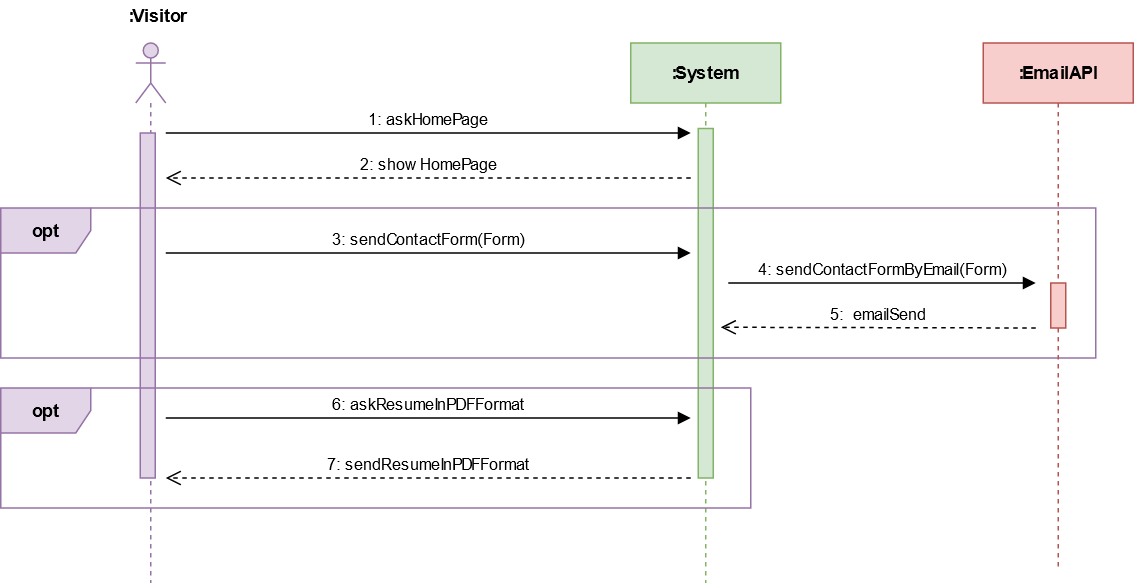

The diagram above was exported from draw.io. Its source (the exported page's mxGraphModel, read from the mxfile embedded in the PNG):
<mxGraphModel dx="2375" dy="813" grid="1" gridSize="10" guides="1" tooltips="1" connect="1" arrows="1" fold="1" page="1" pageScale="1" pageWidth="827" pageHeight="1169" math="0" shadow="0">
  <root>
    <mxCell id="0" />
    <mxCell id="1" parent="0" />
    <mxCell id="1955cf913e30859d-1" value="" style="shape=umlLifeline;participant=umlActor;perimeter=lifelinePerimeter;whiteSpace=wrap;html=1;container=1;collapsible=0;recursiveResize=0;verticalAlign=top;spacingTop=36;labelBackgroundColor=#ffffff;outlineConnect=0;fillColor=#e1d5e7;strokeColor=#9673a6;" parent="1" vertex="1">
      <mxGeometry x="70" y="30" width="20" height="360" as="geometry" />
    </mxCell>
    <mxCell id="1955cf913e30859d-3" value="" style="html=1;points=[];perimeter=orthogonalPerimeter;fillColor=#e1d5e7;strokeColor=#9673a6;" parent="1955cf913e30859d-1" vertex="1">
      <mxGeometry x="3" y="60" width="10" height="230" as="geometry" />
    </mxCell>
    <mxCell id="1955cf913e30859d-2" value="&lt;b&gt;:System&lt;/b&gt;" style="shape=umlLifeline;perimeter=lifelinePerimeter;whiteSpace=wrap;html=1;container=1;collapsible=0;recursiveResize=0;outlineConnect=0;fillColor=#d5e8d4;strokeColor=#82b366;" parent="1" vertex="1">
      <mxGeometry x="400" y="30" width="100" height="360" as="geometry" />
    </mxCell>
    <mxCell id="1955cf913e30859d-4" value="" style="html=1;points=[];perimeter=orthogonalPerimeter;fillColor=#d5e8d4;strokeColor=#82b366;" parent="1955cf913e30859d-2" vertex="1">
      <mxGeometry x="45" y="57" width="10" height="233" as="geometry" />
    </mxCell>
    <mxCell id="1955cf913e30859d-5" value="&lt;b&gt;:Visitor&lt;/b&gt;" style="text;html=1;resizable=0;points=[];autosize=1;align=left;verticalAlign=top;spacingTop=-4;" parent="1" vertex="1">
      <mxGeometry x="63" y="2" width="60" height="20" as="geometry" />
    </mxCell>
    <mxCell id="1955cf913e30859d-10" value="1: askHomePage" style="html=1;verticalAlign=bottom;endArrow=block;" parent="1" edge="1">
      <mxGeometry width="80" relative="1" as="geometry">
        <mxPoint x="90" y="90" as="sourcePoint" />
        <mxPoint x="440" y="90" as="targetPoint" />
      </mxGeometry>
    </mxCell>
    <mxCell id="1955cf913e30859d-12" value="2: showHomePage" style="html=1;verticalAlign=bottom;endArrow=open;dashed=1;endSize=8;" parent="1" edge="1">
      <mxGeometry relative="1" as="geometry">
        <mxPoint x="440" y="120" as="sourcePoint" />
        <mxPoint x="90" y="120" as="targetPoint" />
      </mxGeometry>
    </mxCell>
    <mxCell id="1955cf913e30859d-13" value="&lt;b&gt;opt&lt;/b&gt;" style="shape=umlFrame;whiteSpace=wrap;html=1;fillColor=#e1d5e7;strokeColor=#9673a6;" parent="1" vertex="1">
      <mxGeometry x="-20" y="140" width="730" height="100" as="geometry" />
    </mxCell>
    <mxCell id="1955cf913e30859d-14" value="3: sendContactForm(Form)" style="html=1;verticalAlign=bottom;endArrow=block;" parent="1" edge="1">
      <mxGeometry width="80" relative="1" as="geometry">
        <mxPoint x="90" y="170" as="sourcePoint" />
        <mxPoint x="440" y="170" as="targetPoint" />
      </mxGeometry>
    </mxCell>
    <mxCell id="1955cf913e30859d-15" value="&lt;b&gt;:EmailAPI&lt;/b&gt;" style="shape=umlLifeline;perimeter=lifelinePerimeter;whiteSpace=wrap;html=1;container=1;collapsible=0;recursiveResize=0;outlineConnect=0;fillColor=#f8cecc;strokeColor=#b85450;" parent="1" vertex="1">
      <mxGeometry x="635" y="30" width="100" height="350" as="geometry" />
    </mxCell>
    <mxCell id="1955cf913e30859d-16" value="" style="html=1;points=[];perimeter=orthogonalPerimeter;fillColor=#f8cecc;strokeColor=#b85450;" parent="1955cf913e30859d-15" vertex="1">
      <mxGeometry x="45" y="160" width="10" height="30" as="geometry" />
    </mxCell>
    <mxCell id="1955cf913e30859d-19" value="4: sendContactFormByEmail(Form)" style="html=1;verticalAlign=bottom;endArrow=block;" parent="1" edge="1">
      <mxGeometry width="80" relative="1" as="geometry">
        <mxPoint x="465" y="190" as="sourcePoint" />
        <mxPoint x="670" y="190" as="targetPoint" />
      </mxGeometry>
    </mxCell>
    <mxCell id="1955cf913e30859d-20" value="5:&amp;nbsp; emailSend" style="html=1;verticalAlign=bottom;endArrow=open;dashed=1;endSize=8;" parent="1" edge="1">
      <mxGeometry relative="1" as="geometry">
        <mxPoint x="670" y="220" as="sourcePoint" />
        <mxPoint x="460" y="219.5" as="targetPoint" />
      </mxGeometry>
    </mxCell>
    <mxCell id="1955cf913e30859d-23" value="&lt;b&gt;opt&lt;/b&gt;" style="shape=umlFrame;whiteSpace=wrap;html=1;fillColor=#e1d5e7;strokeColor=#9673a6;" parent="1" vertex="1">
      <mxGeometry x="-20" y="260" width="500" height="80" as="geometry" />
    </mxCell>
    <mxCell id="1955cf913e30859d-24" value="6: askResumeInPDFFormat" style="html=1;verticalAlign=bottom;endArrow=block;" parent="1" edge="1">
      <mxGeometry width="80" relative="1" as="geometry">
        <mxPoint x="90" y="280" as="sourcePoint" />
        <mxPoint x="440" y="280" as="targetPoint" />
      </mxGeometry>
    </mxCell>
    <mxCell id="1955cf913e30859d-25" value="7: sendResumeInPDFFormat" style="html=1;verticalAlign=bottom;endArrow=open;dashed=1;endSize=8;" parent="1" edge="1">
      <mxGeometry relative="1" as="geometry">
        <mxPoint x="440" y="320" as="sourcePoint" />
        <mxPoint x="90" y="320" as="targetPoint" />
      </mxGeometry>
    </mxCell>
  </root>
</mxGraphModel>